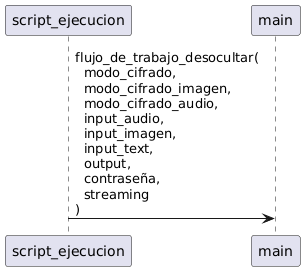

The diagram above was rendered by PlantUML. Its source (embedded in the PNG):
@startuml
participant "script_ejecucion" as Script
participant main

Script -> main : flujo_de_trabajo_desocultar(\n  modo_cifrado,\n  modo_cifrado_imagen,\n  modo_cifrado_audio,\n  input_audio,\n  input_imagen,\n  input_text,\n  output,\n  contraseña,\n  streaming\n)
@enduml